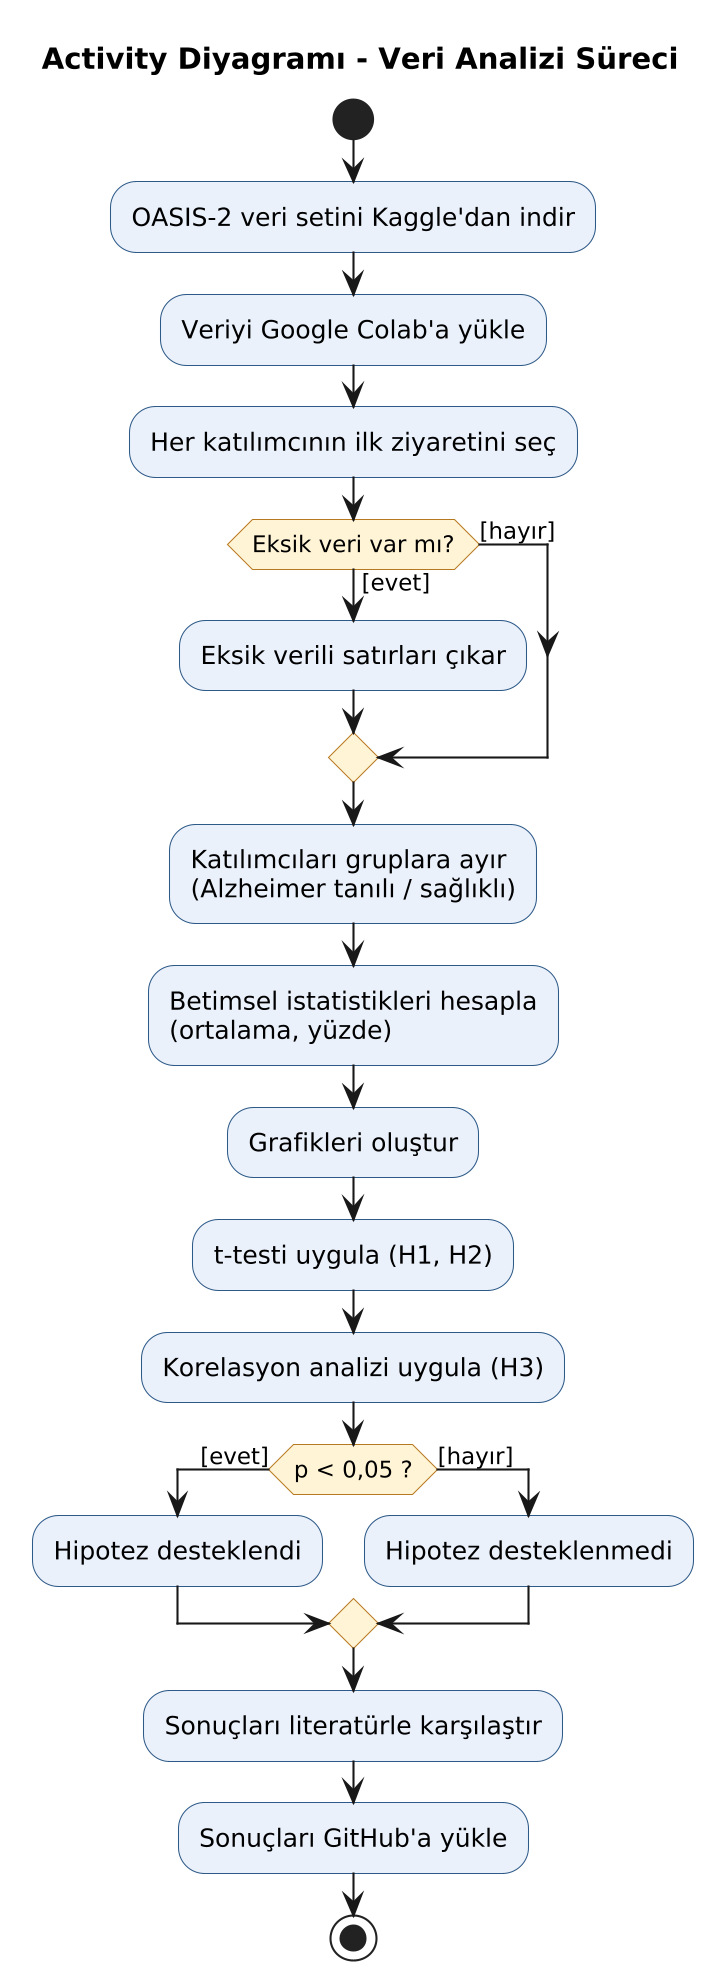

The diagram above was rendered by PlantUML. Its source (embedded in the PNG):
@startuml
skinparam dpi 200
skinparam defaultFontName DejaVu Sans
skinparam shadowing false
skinparam activity {
  BackgroundColor #EAF1FB
  BorderColor #2E5A88
  DiamondBackgroundColor #FFF4D6
  DiamondBorderColor #B7791F
}
title Activity Diyagramı - Veri Analizi Süreci

start
:OASIS-2 veri setini Kaggle'dan indir;
:Veriyi Google Colab'a yükle;
:Her katılımcının ilk ziyaretini seç;
if (Eksik veri var mı?) then ([evet])
  :Eksik verili satırları çıkar;
else ([hayır])
endif
:Katılımcıları gruplara ayır\n(Alzheimer tanılı / sağlıklı);
:Betimsel istatistikleri hesapla\n(ortalama, yüzde);
:Grafikleri oluştur;
:t-testi uygula (H1, H2);
:Korelasyon analizi uygula (H3);
if (p < 0,05 ?) then ([evet])
  :Hipotez desteklendi;
else ([hayır])
  :Hipotez desteklenmedi;
endif
:Sonuçları literatürle karşılaştır;
:Sonuçları GitHub'a yükle;
stop
@enduml